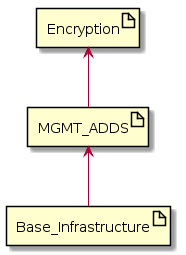

The diagram above was rendered by PlantUML. Its source (embedded in the PNG):
@startuml
artifact Base_Infrastructure
artifact MGMT_ADDS
artifact Encryption
MGMT_ADDS <-- Base_Infrastructure
Encryption <-- MGMT_ADDS
@enduml